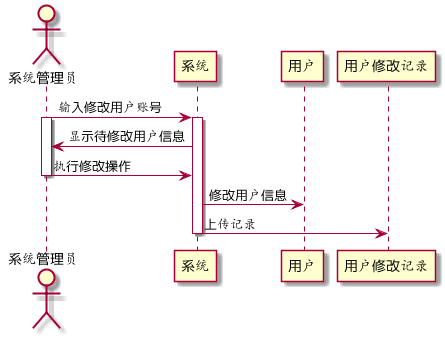

The diagram above was rendered by PlantUML. Its source (embedded in the PNG):
@startuml
actor 系统管理员
系统管理员 -> 系统:输入修改用户账号
activate 系统
activate 系统管理员
系统 -> 系统管理员:显示待修改用户信息
系统管理员 -> 系统 :执行修改操作
deactivate 系统管理员
系统 -> 用户:修改用户信息
系统 -> 用户修改记录:上传记录
deactivate 系统
@enduml